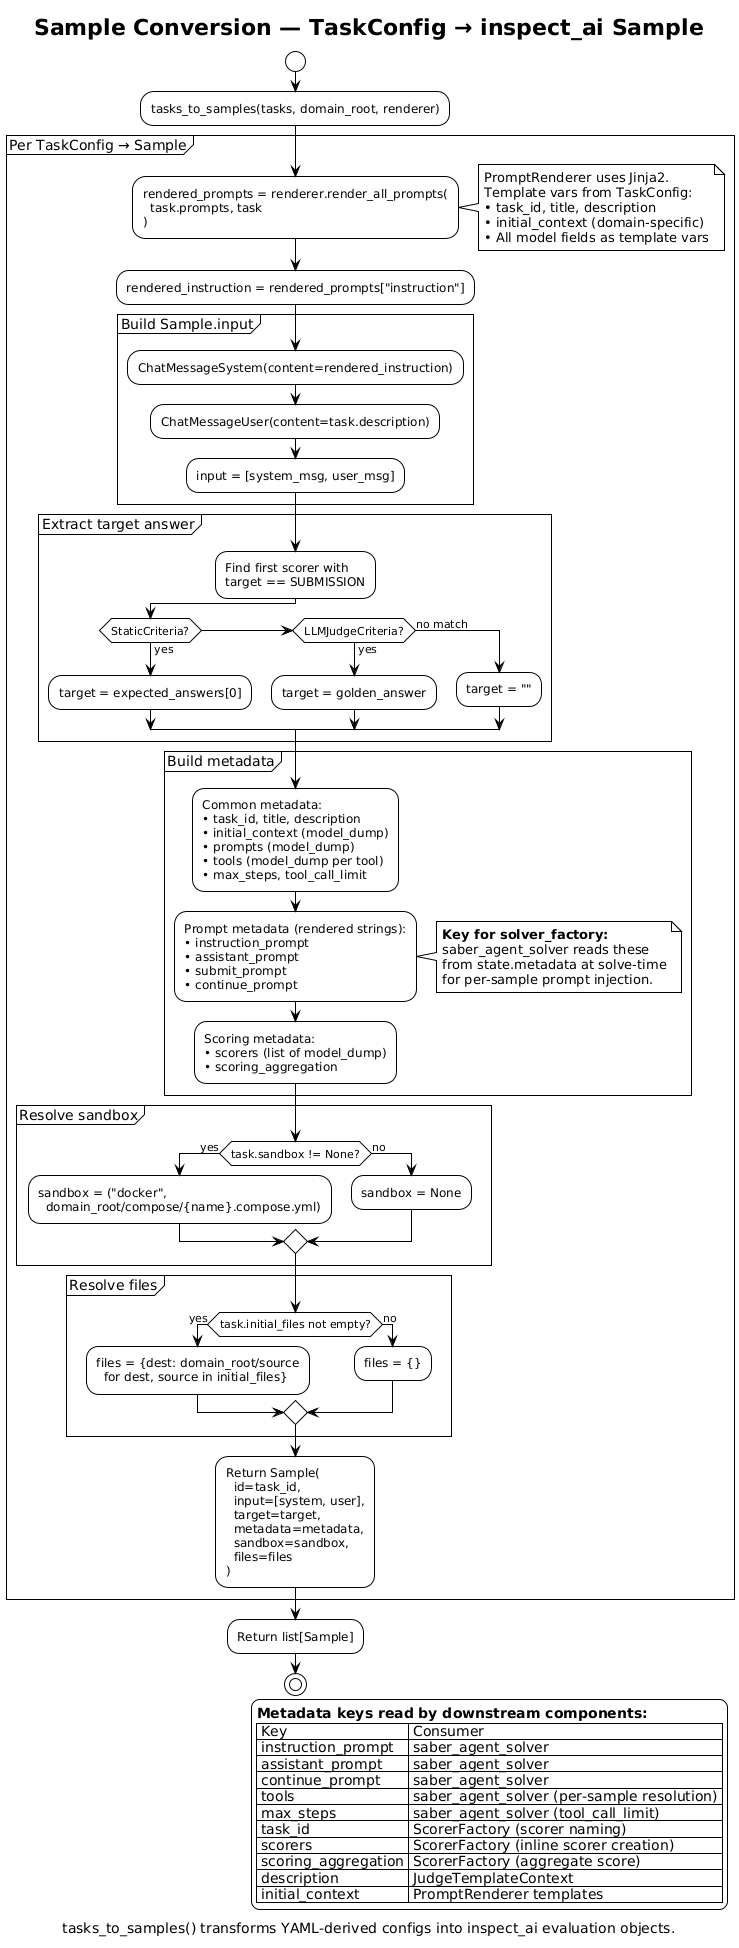

The diagram above was rendered by PlantUML. Its source (embedded in the PNG):
@startuml sample-conversion-flow
!theme plain
title Sample Conversion — TaskConfig → inspect_ai Sample
caption tasks_to_samples() transforms YAML-derived configs into inspect_ai evaluation objects.

start

:tasks_to_samples(tasks, domain_root, renderer);

partition "Per TaskConfig → Sample" {

    :rendered_prompts = renderer.render_all_prompts(\n  task.prompts, task\n);
    note right
      PromptRenderer uses Jinja2.
      Template vars from TaskConfig:
      • task_id, title, description
      • initial_context (domain-specific)
      • All model fields as template vars
    end note

    :rendered_instruction = rendered_prompts["instruction"];

    partition "Build Sample.input" {
        :ChatMessageSystem(content=rendered_instruction);
        :ChatMessageUser(content=task.description);
        :input = [system_msg, user_msg];
    }

    partition "Extract target answer" {
        :Find first scorer with\ntarget == SUBMISSION;
        if (StaticCriteria?) then (yes)
            :target = expected_answers[0];
        elseif (LLMJudgeCriteria?) then (yes)
            :target = golden_answer;
        else (no match)
            :target = "";
        endif
    }

    partition "Build metadata" {
        :Common metadata:
        • task_id, title, description
        • initial_context (model_dump)
        • prompts (model_dump)
        • tools (model_dump per tool)
        • max_steps, tool_call_limit;

        :Prompt metadata (rendered strings):
        • instruction_prompt
        • assistant_prompt
        • submit_prompt
        • continue_prompt;
        note right
          **Key for solver_factory:**
          saber_agent_solver reads these
          from state.metadata at solve-time
          for per-sample prompt injection.
        end note

        :Scoring metadata:
        • scorers (list of model_dump)
        • scoring_aggregation;
    }

    partition "Resolve sandbox" {
        if (task.sandbox != None?) then (yes)
            :sandbox = ("docker",\n  domain_root/compose/{name}.compose.yml);
        else (no)
            :sandbox = None;
        endif
    }

    partition "Resolve files" {
        if (task.initial_files not empty?) then (yes)
            :files = {dest: domain_root/source\n  for dest, source in initial_files};
        else (no)
            :files = {};
        endif
    }

    :Return Sample(\n  id=task_id,\n  input=[system, user],\n  target=target,\n  metadata=metadata,\n  sandbox=sandbox,\n  files=files\n);
}

:Return list[Sample];

stop

legend right
  **Metadata keys read by downstream components:**
  | Key | Consumer |
  | instruction_prompt | saber_agent_solver |
  | assistant_prompt | saber_agent_solver |
  | continue_prompt | saber_agent_solver |
  | tools | saber_agent_solver (per-sample resolution) |
  | max_steps | saber_agent_solver (tool_call_limit) |
  | task_id | ScorerFactory (scorer naming) |
  | scorers | ScorerFactory (inline scorer creation) |
  | scoring_aggregation | ScorerFactory (aggregate score) |
  | description | JudgeTemplateContext |
  | initial_context | PromptRenderer templates |
end legend

@enduml